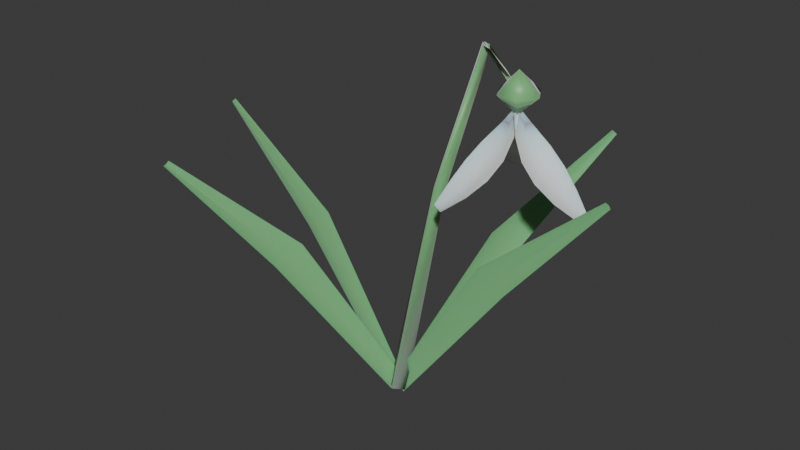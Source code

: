 # Source: flower_snowdrop.blend  (saved by Blender 5.2.44; exported with 4.5.12 LTS)
import bpy
from mathutils import Matrix  # noqa: F401  (used for matrix-valued properties, if any)

bpy.ops.wm.read_factory_settings(use_empty=True)
scene = bpy.context.scene
scene.name = 'Scene'

# ---- collections
col_collection = bpy.data.collections.new('Collection'); scene.collection.children.link(col_collection)

# ---- materials (node trees are filled in below, after node groups)
mat_m_snowdrop_green = bpy.data.materials.new('M_Snowdrop_Green')
mat_m_snowdrop_white = bpy.data.materials.new('M_Snowdrop_White')

# ---- material node trees
mat_m_snowdrop_green.use_nodes = True; mat_m_snowdrop_green.node_tree.nodes.clear()
_N = mat_m_snowdrop_green.node_tree.nodes; _L = mat_m_snowdrop_green.node_tree.links
n0 = _N.new('ShaderNodeBsdfPrincipled'); n0.name = 'Principled BSDF'; n0.location = (200, 0)
n0.inputs[0].default_value = (0.2, 0.55, 0.22, 1.0)
n0.inputs[2].default_value = 0.45
n0.inputs[8].default_value = 0.35
n0.inputs[10].default_value = 0.03
n0.inputs[24].default_value = 0.4
n1 = _N.new('ShaderNodeOutputMaterial'); n1.name = 'Material Output'; n1.location = (500, 0)
_L.new(n0.outputs[0], n1.inputs[0])
n1.is_active_output = True
mat_m_snowdrop_white.use_nodes = True; mat_m_snowdrop_white.node_tree.nodes.clear()
_N = mat_m_snowdrop_white.node_tree.nodes; _L = mat_m_snowdrop_white.node_tree.links
n0 = _N.new('ShaderNodeBsdfPrincipled'); n0.name = 'Principled BSDF'; n0.location = (200, 0)
n0.inputs[0].default_value = (0.98, 0.98, 1.0, 1.0)
n0.inputs[2].default_value = 0.25
n0.inputs[8].default_value = 0.65
n0.inputs[10].default_value = 0.03
n0.inputs[24].default_value = 0.4
n1 = _N.new('ShaderNodeOutputMaterial'); n1.name = 'Material Output'; n1.location = (500, 0)
_L.new(n0.outputs[0], n1.inputs[0])
n1.is_active_output = True

# ---- world
world_world = bpy.data.worlds.new('World'); scene.world = world_world
world_world.use_nodes = True; world_world.node_tree.nodes.clear()
_N = world_world.node_tree.nodes; _L = world_world.node_tree.links
n0 = _N.new('ShaderNodeOutputWorld'); n0.name = 'World Output'; n0.location = (200, 100)
n1 = _N.new('ShaderNodeBackground'); n1.name = 'Background'; n1.location = (-200, 100)
n1.inputs[0].default_value = (0.05088, 0.05088, 0.05088, 1.0)
_L.new(n1.outputs[0], n0.inputs[0])
n0.is_active_output = True
world_world.color = (0.05088, 0.05088, 0.05088)
world_world.sun_shadow_jitter_overblur = 0.0

# ---- meshes
me_flora_snowdrop_mesh = bpy.data.meshes.new('Flora_Snowdrop_Mesh')
me_flora_snowdrop_mesh.from_pydata([(-0.00404, -0.00141, 0.01277), (0.0, 0.0, 0.01), (0.004239, -0.0005797, 0.007226), (0.05223, 0.002225, 0.1062), (0.0597, 0.00599, 0.1), (0.06777, 0.003785, 0.09375), (0.1181, 0.01084, 0.1614), (0.1194, 0.01198, 0.16), (0.1209, 0.01113, 0.1586), (-0.001803, -0.00388, 0.01277), (0.0, 0.0, 0.01), (0.003369, 0.002637, 0.007226), (0.03479, 0.03902, 0.1062), (0.0373, 0.047, 0.1), (0.0445, 0.05125, 0.09375), (0.0745, 0.09227, 0.1614), (0.07459, 0.094, 0.16), (0.07626, 0.09449, 0.1586), (0.004095, 0.001241, 0.01277), (0.0, 0.0, 0.01), (-0.004212, 0.0007554, 0.007226), (-0.05228, -5.174e-05, 0.1062), (-0.0599, -0.003502, 0.1), (-0.06787, -0.0009634, 0.09375), (-0.1184, -0.005924, 0.1614), (-0.1198, -0.007005, 0.16), (-0.1213, -0.006089, 0.1586), (0.001963, 0.003802, 0.01277), (0.0, 0.0, 0.01), (-0.003476, -0.002495, 0.007226), (-0.03638, -0.03754, 0.1062), (-0.03922, -0.04541, 0.1), (-0.04659, -0.04936, 0.09375), (-0.07827, -0.08909, 0.1614), (-0.07844, -0.09082, 0.16), (-0.08012, -0.09123, 0.1586), (-0.00593, 0.0, 0.01091), (6.916e-05, -0.005983, 0.01045), (0.00593, -7.327e-19, 0.009088), (-6.916e-05, 0.005983, 0.00955), (0.01607, 0.01001, 0.1407), (0.02006, 0.006017, 0.1404), (0.02393, 0.009987, 0.1393), (0.01994, 0.01398, 0.1396), (0.03749, 0.02018, 0.2216), (0.04007, 0.01703, 0.2204), (0.04251, 0.01982, 0.2184), (0.03993, 0.02297, 0.2196), (0.05864, 0.02057, 0.1986), (0.0604, 0.02192, 0.2004), (0.06136, 0.01943, 0.2014), (0.0596, 0.01808, 0.1996), (0.0, 0.0, 0.01), (0.06, 0.02, 0.2), (0.06, 0.02, 0.212), (0.06, 0.02, 0.188), (0.0726, 0.02, 0.2), (0.06615, 0.03065, 0.2), (0.05415, 0.03013, 0.2), (0.0486, 0.02, 0.2), (0.05415, 0.009868, 0.2), (0.06615, 0.009348, 0.2), (0.06, 0.0228, 0.19), (0.06, 0.0214, 0.19), (0.06, 0.02, 0.19), (0.06, 0.0186, 0.19), (0.06, 0.0172, 0.19), (0.06555, 0.02885, 0.1802), (0.06296, 0.02442, 0.1796), (0.06209, 0.02, 0.1795), (0.06296, 0.01558, 0.1796), (0.06555, 0.01115, 0.1802), (0.0727, 0.03314, 0.1706), (0.06851, 0.02657, 0.1698), (0.06711, 0.02, 0.1695), (0.06851, 0.01343, 0.1698), (0.0727, 0.006862, 0.1706), (0.08122, 0.03377, 0.1614), (0.07703, 0.02689, 0.1606), (0.07563, 0.02, 0.1603), (0.07703, 0.01311, 0.1606), (0.08122, 0.00623, 0.1614), (0.09099, 0.03057, 0.1524), (0.0884, 0.02528, 0.1519), (0.08754, 0.02, 0.1517), (0.0884, 0.01472, 0.1519), (0.09099, 0.009433, 0.1524), (0.1019, 0.02442, 0.1437), (0.1019, 0.02221, 0.1437), (0.1019, 0.02, 0.1437), (0.1019, 0.01779, 0.1437), (0.1019, 0.01558, 0.1437), (0.05758, 0.0186, 0.19), (0.05879, 0.0193, 0.19), (0.06, 0.02, 0.19), (0.06121, 0.0207, 0.19), (0.06242, 0.0214, 0.19), (0.04956, 0.02038, 0.1802), (0.05469, 0.02035, 0.1796), (0.05895, 0.02181, 0.1795), (0.06235, 0.02477, 0.1796), (0.06489, 0.02923, 0.1802), (0.04227, 0.02443, 0.1706), (0.05006, 0.02408, 0.1698), (0.05645, 0.02616, 0.1695), (0.06144, 0.03065, 0.1698), (0.06503, 0.03757, 0.1706), (0.03746, 0.03149, 0.1614), (0.04552, 0.0313, 0.1606), (0.05219, 0.03353, 0.1603), (0.05745, 0.03819, 0.1606), (0.06131, 0.04526, 0.1614), (0.03535, 0.04156, 0.1524), (0.04122, 0.04195, 0.1519), (0.04623, 0.04385, 0.1517), (0.05038, 0.04724, 0.1519), (0.05365, 0.05213, 0.1524), (0.0352, 0.05412, 0.1437), (0.03711, 0.05522, 0.1437), (0.03903, 0.05633, 0.1437), (0.04094, 0.05743, 0.1437), (0.04285, 0.05854, 0.1437), (0.06242, 0.0186, 0.19), (0.06121, 0.0193, 0.19), (0.06, 0.02, 0.19), (0.05879, 0.0207, 0.19), (0.05758, 0.0214, 0.19), (0.06489, 0.01077, 0.1802), (0.06235, 0.01523, 0.1796), (0.05895, 0.01819, 0.1795), (0.05469, 0.01965, 0.1796), (0.04956, 0.01962, 0.1802), (0.06503, 0.002429, 0.1706), (0.06144, 0.009348, 0.1698), (0.05645, 0.01384, 0.1695), (0.05006, 0.01592, 0.1698), (0.04227, 0.01557, 0.1706), (0.06131, -0.005264, 0.1614), (0.05745, 0.001813, 0.1606), (0.05219, 0.006467, 0.1603), (0.04552, 0.008698, 0.1606), (0.03746, 0.008506, 0.1614), (0.05365, -0.01213, 0.1524), (0.05038, -0.007237, 0.1519), (0.04623, -0.003847, 0.1517), (0.04122, -0.001954, 0.1519), (0.03535, -0.001558, 0.1524), (0.04285, -0.01854, 0.1437), (0.04094, -0.01743, 0.1437), (0.03903, -0.01633, 0.1437), (0.03711, -0.01522, 0.1437), (0.0352, -0.01412, 0.1437)], [], [(0, 1, 4, 3), (1, 2, 5, 4), (3, 4, 7, 6), (4, 5, 8, 7), (9, 10, 13, 12), (10, 11, 14, 13), (12, 13, 16, 15), (13, 14, 17, 16), (18, 19, 22, 21), (19, 20, 23, 22), (21, 22, 25, 24), (22, 23, 26, 25), (27, 28, 31, 30), (28, 29, 32, 31), (30, 31, 34, 33), (31, 32, 35, 34), (36, 37, 41, 40), (37, 38, 42, 41), (38, 39, 43, 42), (39, 36, 40, 43), (40, 41, 45, 44), (41, 42, 46, 45), (42, 43, 47, 46), (43, 40, 44, 47), (44, 45, 49, 48), (45, 46, 50, 49), (46, 47, 51, 50), (47, 44, 48, 51), (52, 37, 36), (52, 38, 37), (52, 39, 38), (52, 36, 39), (53, 48, 49), (53, 49, 50), (53, 50, 51), (53, 51, 48), (54, 56, 57), (54, 57, 58), (54, 58, 59), (54, 59, 60), (54, 60, 61), (54, 61, 56), (55, 57, 56), (55, 58, 57), (55, 59, 58), (55, 60, 59), (55, 61, 60), (55, 56, 61), (62, 63, 68, 67), (63, 64, 69, 68), (64, 65, 70, 69), (65, 66, 71, 70), (67, 68, 73, 72), (68, 69, 74, 73), (69, 70, 75, 74), (70, 71, 76, 75), (72, 73, 78, 77), (73, 74, 79, 78), (74, 75, 80, 79), (75, 76, 81, 80), (77, 78, 83, 82), (78, 79, 84, 83), (79, 80, 85, 84), (80, 81, 86, 85), (82, 83, 88, 87), (83, 84, 89, 88), (84, 85, 90, 89), (85, 86, 91, 90), (92, 93, 98, 97), (93, 94, 99, 98), (94, 95, 100, 99), (95, 96, 101, 100), (97, 98, 103, 102), (98, 99, 104, 103), (99, 100, 105, 104), (100, 101, 106, 105), (102, 103, 108, 107), (103, 104, 109, 108), (104, 105, 110, 109), (105, 106, 111, 110), (107, 108, 113, 112), (108, 109, 114, 113), (109, 110, 115, 114), (110, 111, 116, 115), (112, 113, 118, 117), (113, 114, 119, 118), (114, 115, 120, 119), (115, 116, 121, 120), (122, 123, 128, 127), (123, 124, 129, 128), (124, 125, 130, 129), (125, 126, 131, 130), (127, 128, 133, 132), (128, 129, 134, 133), (129, 130, 135, 134), (130, 131, 136, 135), (132, 133, 138, 137), (133, 134, 139, 138), (134, 135, 140, 139), (135, 136, 141, 140), (137, 138, 143, 142), (138, 139, 144, 143), (139, 140, 145, 144), (140, 141, 146, 145), (142, 143, 148, 147), (143, 144, 149, 148), (144, 145, 150, 149), (145, 146, 151, 150)])
me_flora_snowdrop_mesh.polygons.foreach_set('use_smooth', [True] * 108)
me_flora_snowdrop_mesh.polygons.foreach_set('material_index', [0, 0, 0, 0, 0, 0, 0, 0, 0, 0, 0, 0, 0, 0, 0, 0, 0, 0, 0, 0, 0, 0, 0, 0, 0, 0, 0, 0, 0, 0, 0, 0, 0, 0, 0, 0, 0, 0, 0, 0, 0, 0, 0, 0, 0, 0, 0, 0, 1, 1, 1, 1, 1, 1, 1, 1, 1, 1, 1, 1, 1, 1, 1, 1, 1, 1, 1, 1, 1, 1, 1, 1, 1, 1, 1, 1, 1, 1, 1, 1, 1, 1, 1, 1, 1, 1, 1, 1, 1, 1, 1, 1, 1, 1, 1, 1, 1, 1, 1, 1, 1, 1, 1, 1, 1, 1, 1, 1])
me_flora_snowdrop_mesh.materials.append(mat_m_snowdrop_green)
me_flora_snowdrop_mesh.materials.append(mat_m_snowdrop_white)
me_flora_snowdrop_mesh.update()

# ---- objects
ob_flora_snowdrop = bpy.data.objects.new('Flora_Snowdrop', me_flora_snowdrop_mesh)

# ---- transforms, parenting, visibility, modifiers, constraints
ob_flora_snowdrop.location = (0.0, 0.0, 0.0)

# ---- collection membership
scene.collection.objects.link(ob_flora_snowdrop)

# ---- scene / render settings (as saved in the file)
scene.frame_start = 1; scene.frame_end = 250; scene.frame_set(1)
scene.render.engine = 'BLENDER_EEVEE_NEXT'
scene.render.bake_bias = 0.0
scene.render.bake_samples = 0
scene.render.compositor_device = 'GPU'
scene.eevee.use_volume_custom_range = False
scene.eevee.fast_gi_thickness_near = 0.1
scene.eevee.fast_gi_thickness_far = 0.0
scene.eevee.ray_tracing_options.screen_trace_thickness = 0.1
bpy.context.view_layer.update()

# ---- added for rendering (the .blend has no active camera and no usable light): camera, sun
cam_auto = bpy.data.cameras.new('AutoCamera')
cam_auto.lens = 50.0
cam_auto.sensor_width = 36.0
cam_auto.clip_end = 1000.0
ob_auto_camera = bpy.data.objects.new('AutoCamera', cam_auto)
scene.collection.objects.link(ob_auto_camera)
ob_auto_camera.location = (0.344909, -0.412479, 0.390503)
ob_auto_camera.rotation_euler = (1.09748, -7.21219e-08, 0.694738)
scene.camera = ob_auto_camera
light_auto_sun = bpy.data.lights.new('AutoSun', 'SUN')
light_auto_sun.energy = 3.0
light_auto_sun.angle = 0.0523599
ob_auto_sun = bpy.data.objects.new('AutoSun', light_auto_sun)
scene.collection.objects.link(ob_auto_sun)
ob_auto_sun.rotation_euler = (0.872665, 0.174533, 0.523599)
bpy.context.view_layer.update()
